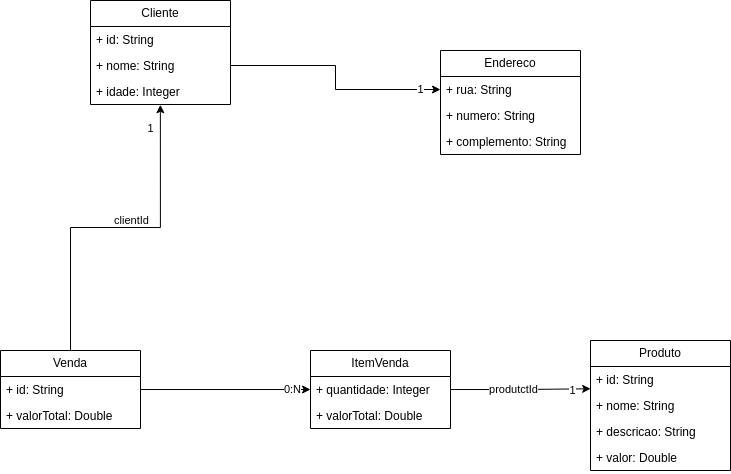

The diagram above was exported from draw.io. Its source (the exported page's mxGraphModel, read from the mxfile embedded in the PNG):
<mxGraphModel dx="791" dy="482" grid="1" gridSize="10" guides="1" tooltips="1" connect="1" arrows="1" fold="1" page="1" pageScale="1" pageWidth="827" pageHeight="1169" math="0" shadow="0">
  <root>
    <mxCell id="WIyWlLk6GJQsqaUBKTNV-0" />
    <mxCell id="WIyWlLk6GJQsqaUBKTNV-1" parent="WIyWlLk6GJQsqaUBKTNV-0" />
    <mxCell id="er7goeKcdenUKxN_KtDk-0" value="Cliente" style="swimlane;fontStyle=0;childLayout=stackLayout;horizontal=1;startSize=26;fillColor=none;horizontalStack=0;resizeParent=1;resizeParentMax=0;resizeLast=0;collapsible=1;marginBottom=0;whiteSpace=wrap;html=1;" vertex="1" parent="WIyWlLk6GJQsqaUBKTNV-1">
      <mxGeometry x="150" y="140" width="140" height="104" as="geometry" />
    </mxCell>
    <mxCell id="er7goeKcdenUKxN_KtDk-1" value="+ id: String" style="text;strokeColor=none;fillColor=none;align=left;verticalAlign=top;spacingLeft=4;spacingRight=4;overflow=hidden;rotatable=0;points=[[0,0.5],[1,0.5]];portConstraint=eastwest;whiteSpace=wrap;html=1;" vertex="1" parent="er7goeKcdenUKxN_KtDk-0">
      <mxGeometry y="26" width="140" height="26" as="geometry" />
    </mxCell>
    <mxCell id="er7goeKcdenUKxN_KtDk-2" value="+ nome: String" style="text;strokeColor=none;fillColor=none;align=left;verticalAlign=top;spacingLeft=4;spacingRight=4;overflow=hidden;rotatable=0;points=[[0,0.5],[1,0.5]];portConstraint=eastwest;whiteSpace=wrap;html=1;" vertex="1" parent="er7goeKcdenUKxN_KtDk-0">
      <mxGeometry y="52" width="140" height="26" as="geometry" />
    </mxCell>
    <mxCell id="er7goeKcdenUKxN_KtDk-3" value="+ idade: Integer" style="text;strokeColor=none;fillColor=none;align=left;verticalAlign=top;spacingLeft=4;spacingRight=4;overflow=hidden;rotatable=0;points=[[0,0.5],[1,0.5]];portConstraint=eastwest;whiteSpace=wrap;html=1;" vertex="1" parent="er7goeKcdenUKxN_KtDk-0">
      <mxGeometry y="78" width="140" height="26" as="geometry" />
    </mxCell>
    <mxCell id="er7goeKcdenUKxN_KtDk-6" value="Endereco" style="swimlane;fontStyle=0;childLayout=stackLayout;horizontal=1;startSize=26;fillColor=none;horizontalStack=0;resizeParent=1;resizeParentMax=0;resizeLast=0;collapsible=1;marginBottom=0;whiteSpace=wrap;html=1;" vertex="1" parent="WIyWlLk6GJQsqaUBKTNV-1">
      <mxGeometry x="500" y="190" width="140" height="104" as="geometry" />
    </mxCell>
    <mxCell id="er7goeKcdenUKxN_KtDk-7" value="+ rua: String" style="text;strokeColor=none;fillColor=none;align=left;verticalAlign=top;spacingLeft=4;spacingRight=4;overflow=hidden;rotatable=0;points=[[0,0.5],[1,0.5]];portConstraint=eastwest;whiteSpace=wrap;html=1;" vertex="1" parent="er7goeKcdenUKxN_KtDk-6">
      <mxGeometry y="26" width="140" height="26" as="geometry" />
    </mxCell>
    <mxCell id="er7goeKcdenUKxN_KtDk-8" value="+ numero: String" style="text;strokeColor=none;fillColor=none;align=left;verticalAlign=top;spacingLeft=4;spacingRight=4;overflow=hidden;rotatable=0;points=[[0,0.5],[1,0.5]];portConstraint=eastwest;whiteSpace=wrap;html=1;" vertex="1" parent="er7goeKcdenUKxN_KtDk-6">
      <mxGeometry y="52" width="140" height="26" as="geometry" />
    </mxCell>
    <mxCell id="er7goeKcdenUKxN_KtDk-9" value="+ complemento: String" style="text;strokeColor=none;fillColor=none;align=left;verticalAlign=top;spacingLeft=4;spacingRight=4;overflow=hidden;rotatable=0;points=[[0,0.5],[1,0.5]];portConstraint=eastwest;whiteSpace=wrap;html=1;" vertex="1" parent="er7goeKcdenUKxN_KtDk-6">
      <mxGeometry y="78" width="140" height="26" as="geometry" />
    </mxCell>
    <mxCell id="er7goeKcdenUKxN_KtDk-10" style="edgeStyle=orthogonalEdgeStyle;rounded=0;orthogonalLoop=1;jettySize=auto;html=1;" edge="1" parent="WIyWlLk6GJQsqaUBKTNV-1" source="er7goeKcdenUKxN_KtDk-2" target="er7goeKcdenUKxN_KtDk-7">
      <mxGeometry relative="1" as="geometry" />
    </mxCell>
    <mxCell id="er7goeKcdenUKxN_KtDk-34" value="1" style="edgeLabel;html=1;align=center;verticalAlign=middle;resizable=0;points=[];" vertex="1" connectable="0" parent="er7goeKcdenUKxN_KtDk-10">
      <mxGeometry x="0.8278" relative="1" as="geometry">
        <mxPoint as="offset" />
      </mxGeometry>
    </mxCell>
    <mxCell id="er7goeKcdenUKxN_KtDk-15" value="Produto" style="swimlane;fontStyle=0;childLayout=stackLayout;horizontal=1;startSize=26;fillColor=none;horizontalStack=0;resizeParent=1;resizeParentMax=0;resizeLast=0;collapsible=1;marginBottom=0;whiteSpace=wrap;html=1;" vertex="1" parent="WIyWlLk6GJQsqaUBKTNV-1">
      <mxGeometry x="650" y="480" width="140" height="130" as="geometry" />
    </mxCell>
    <mxCell id="er7goeKcdenUKxN_KtDk-16" value="+ id: String" style="text;strokeColor=none;fillColor=none;align=left;verticalAlign=top;spacingLeft=4;spacingRight=4;overflow=hidden;rotatable=0;points=[[0,0.5],[1,0.5]];portConstraint=eastwest;whiteSpace=wrap;html=1;" vertex="1" parent="er7goeKcdenUKxN_KtDk-15">
      <mxGeometry y="26" width="140" height="26" as="geometry" />
    </mxCell>
    <mxCell id="er7goeKcdenUKxN_KtDk-17" value="+ nome: String" style="text;strokeColor=none;fillColor=none;align=left;verticalAlign=top;spacingLeft=4;spacingRight=4;overflow=hidden;rotatable=0;points=[[0,0.5],[1,0.5]];portConstraint=eastwest;whiteSpace=wrap;html=1;" vertex="1" parent="er7goeKcdenUKxN_KtDk-15">
      <mxGeometry y="52" width="140" height="26" as="geometry" />
    </mxCell>
    <mxCell id="er7goeKcdenUKxN_KtDk-18" value="+ descricao: String" style="text;strokeColor=none;fillColor=none;align=left;verticalAlign=top;spacingLeft=4;spacingRight=4;overflow=hidden;rotatable=0;points=[[0,0.5],[1,0.5]];portConstraint=eastwest;whiteSpace=wrap;html=1;" vertex="1" parent="er7goeKcdenUKxN_KtDk-15">
      <mxGeometry y="78" width="140" height="26" as="geometry" />
    </mxCell>
    <mxCell id="er7goeKcdenUKxN_KtDk-19" value="+ valor: Double" style="text;strokeColor=none;fillColor=none;align=left;verticalAlign=top;spacingLeft=4;spacingRight=4;overflow=hidden;rotatable=0;points=[[0,0.5],[1,0.5]];portConstraint=eastwest;whiteSpace=wrap;html=1;" vertex="1" parent="er7goeKcdenUKxN_KtDk-15">
      <mxGeometry y="104" width="140" height="26" as="geometry" />
    </mxCell>
    <mxCell id="er7goeKcdenUKxN_KtDk-26" style="edgeStyle=orthogonalEdgeStyle;rounded=0;orthogonalLoop=1;jettySize=auto;html=1;entryX=0.499;entryY=1.011;entryDx=0;entryDy=0;entryPerimeter=0;" edge="1" parent="WIyWlLk6GJQsqaUBKTNV-1" source="er7goeKcdenUKxN_KtDk-20" target="er7goeKcdenUKxN_KtDk-3">
      <mxGeometry relative="1" as="geometry" />
    </mxCell>
    <mxCell id="er7goeKcdenUKxN_KtDk-27" value="clientId" style="edgeLabel;html=1;align=center;verticalAlign=middle;resizable=0;points=[];" vertex="1" connectable="0" parent="er7goeKcdenUKxN_KtDk-26">
      <mxGeometry x="0.141" y="-1" relative="1" as="geometry">
        <mxPoint x="-8" y="-8" as="offset" />
      </mxGeometry>
    </mxCell>
    <mxCell id="er7goeKcdenUKxN_KtDk-28" value="1" style="edgeLabel;html=1;align=center;verticalAlign=middle;resizable=0;points=[];" vertex="1" connectable="0" parent="er7goeKcdenUKxN_KtDk-26">
      <mxGeometry x="0.8638" y="1" relative="1" as="geometry">
        <mxPoint x="-9" as="offset" />
      </mxGeometry>
    </mxCell>
    <mxCell id="er7goeKcdenUKxN_KtDk-20" value="Venda" style="swimlane;fontStyle=0;childLayout=stackLayout;horizontal=1;startSize=26;fillColor=none;horizontalStack=0;resizeParent=1;resizeParentMax=0;resizeLast=0;collapsible=1;marginBottom=0;whiteSpace=wrap;html=1;" vertex="1" parent="WIyWlLk6GJQsqaUBKTNV-1">
      <mxGeometry x="60" y="490" width="140" height="78" as="geometry" />
    </mxCell>
    <mxCell id="er7goeKcdenUKxN_KtDk-21" value="+ id: String" style="text;strokeColor=none;fillColor=none;align=left;verticalAlign=top;spacingLeft=4;spacingRight=4;overflow=hidden;rotatable=0;points=[[0,0.5],[1,0.5]];portConstraint=eastwest;whiteSpace=wrap;html=1;" vertex="1" parent="er7goeKcdenUKxN_KtDk-20">
      <mxGeometry y="26" width="140" height="26" as="geometry" />
    </mxCell>
    <mxCell id="er7goeKcdenUKxN_KtDk-22" value="+ valorTotal: Double" style="text;strokeColor=none;fillColor=none;align=left;verticalAlign=top;spacingLeft=4;spacingRight=4;overflow=hidden;rotatable=0;points=[[0,0.5],[1,0.5]];portConstraint=eastwest;whiteSpace=wrap;html=1;" vertex="1" parent="er7goeKcdenUKxN_KtDk-20">
      <mxGeometry y="52" width="140" height="26" as="geometry" />
    </mxCell>
    <mxCell id="er7goeKcdenUKxN_KtDk-29" value="ItemVenda" style="swimlane;fontStyle=0;childLayout=stackLayout;horizontal=1;startSize=26;fillColor=none;horizontalStack=0;resizeParent=1;resizeParentMax=0;resizeLast=0;collapsible=1;marginBottom=0;whiteSpace=wrap;html=1;" vertex="1" parent="WIyWlLk6GJQsqaUBKTNV-1">
      <mxGeometry x="370" y="490" width="140" height="78" as="geometry" />
    </mxCell>
    <mxCell id="er7goeKcdenUKxN_KtDk-30" value="+ quantidade: Integer" style="text;strokeColor=none;fillColor=none;align=left;verticalAlign=top;spacingLeft=4;spacingRight=4;overflow=hidden;rotatable=0;points=[[0,0.5],[1,0.5]];portConstraint=eastwest;whiteSpace=wrap;html=1;" vertex="1" parent="er7goeKcdenUKxN_KtDk-29">
      <mxGeometry y="26" width="140" height="26" as="geometry" />
    </mxCell>
    <mxCell id="er7goeKcdenUKxN_KtDk-31" value="+ valorTotal: Double" style="text;strokeColor=none;fillColor=none;align=left;verticalAlign=top;spacingLeft=4;spacingRight=4;overflow=hidden;rotatable=0;points=[[0,0.5],[1,0.5]];portConstraint=eastwest;whiteSpace=wrap;html=1;" vertex="1" parent="er7goeKcdenUKxN_KtDk-29">
      <mxGeometry y="52" width="140" height="26" as="geometry" />
    </mxCell>
    <mxCell id="er7goeKcdenUKxN_KtDk-35" style="edgeStyle=orthogonalEdgeStyle;rounded=0;orthogonalLoop=1;jettySize=auto;html=1;entryX=0;entryY=0.5;entryDx=0;entryDy=0;" edge="1" parent="WIyWlLk6GJQsqaUBKTNV-1" source="er7goeKcdenUKxN_KtDk-21" target="er7goeKcdenUKxN_KtDk-30">
      <mxGeometry relative="1" as="geometry" />
    </mxCell>
    <mxCell id="er7goeKcdenUKxN_KtDk-39" value="0:N" style="edgeLabel;html=1;align=center;verticalAlign=middle;resizable=0;points=[];" vertex="1" connectable="0" parent="er7goeKcdenUKxN_KtDk-35">
      <mxGeometry x="0.7798" relative="1" as="geometry">
        <mxPoint as="offset" />
      </mxGeometry>
    </mxCell>
    <mxCell id="er7goeKcdenUKxN_KtDk-36" style="edgeStyle=orthogonalEdgeStyle;rounded=0;orthogonalLoop=1;jettySize=auto;html=1;entryX=0.001;entryY=0.857;entryDx=0;entryDy=0;entryPerimeter=0;" edge="1" parent="WIyWlLk6GJQsqaUBKTNV-1" source="er7goeKcdenUKxN_KtDk-30" target="er7goeKcdenUKxN_KtDk-16">
      <mxGeometry relative="1" as="geometry" />
    </mxCell>
    <mxCell id="er7goeKcdenUKxN_KtDk-37" value="1" style="edgeLabel;html=1;align=center;verticalAlign=middle;resizable=0;points=[];" vertex="1" connectable="0" parent="er7goeKcdenUKxN_KtDk-36">
      <mxGeometry x="0.7323" y="-1" relative="1" as="geometry">
        <mxPoint as="offset" />
      </mxGeometry>
    </mxCell>
    <mxCell id="er7goeKcdenUKxN_KtDk-38" value="produtctId" style="edgeLabel;html=1;align=center;verticalAlign=middle;resizable=0;points=[];" vertex="1" connectable="0" parent="er7goeKcdenUKxN_KtDk-36">
      <mxGeometry x="-0.1056" relative="1" as="geometry">
        <mxPoint as="offset" />
      </mxGeometry>
    </mxCell>
  </root>
</mxGraphModel>